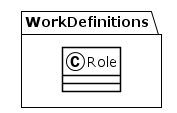

The diagram above was rendered by PlantUML. Its source (embedded in the PNG):
@startuml
!theme plain
package WorkDefinitions {
class Role {
}
}
@enduml